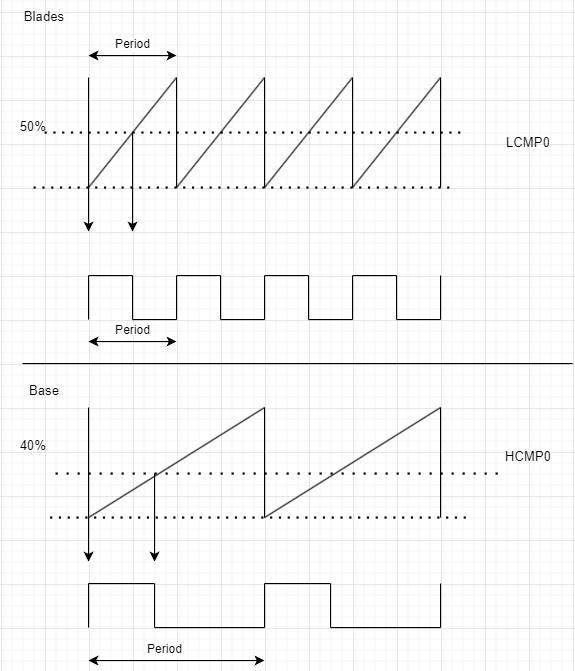

The diagram above was exported from draw.io. Its source (the exported page's mxGraphModel, read from the mxfile embedded in the PNG):
<mxGraphModel dx="577" dy="459" grid="1" gridSize="10" guides="1" tooltips="1" connect="1" arrows="1" fold="1" page="1" pageScale="1" pageWidth="850" pageHeight="1100" math="0" shadow="0">
  <root>
    <mxCell id="0" />
    <mxCell id="1" parent="0" />
    <mxCell id="4pV1iyh1TgyyyW2HXxV--1" value="" style="endArrow=none;html=1;rounded=0;" edge="1" parent="1">
      <mxGeometry width="50" height="50" relative="1" as="geometry">
        <mxPoint x="80" y="520" as="sourcePoint" />
        <mxPoint x="160" y="420" as="targetPoint" />
      </mxGeometry>
    </mxCell>
    <mxCell id="4pV1iyh1TgyyyW2HXxV--2" value="" style="endArrow=none;html=1;rounded=0;" edge="1" parent="1">
      <mxGeometry width="50" height="50" relative="1" as="geometry">
        <mxPoint x="160" y="520" as="sourcePoint" />
        <mxPoint x="160" y="420" as="targetPoint" />
      </mxGeometry>
    </mxCell>
    <mxCell id="4pV1iyh1TgyyyW2HXxV--3" value="" style="endArrow=none;html=1;rounded=0;" edge="1" parent="1">
      <mxGeometry width="50" height="50" relative="1" as="geometry">
        <mxPoint x="160" y="520" as="sourcePoint" />
        <mxPoint x="240" y="420" as="targetPoint" />
      </mxGeometry>
    </mxCell>
    <mxCell id="4pV1iyh1TgyyyW2HXxV--17" value="Blades" style="text;html=1;strokeColor=none;fillColor=none;align=center;verticalAlign=middle;whiteSpace=wrap;rounded=0;" vertex="1" parent="1">
      <mxGeometry x="10" y="350" width="60" height="30" as="geometry" />
    </mxCell>
    <mxCell id="4pV1iyh1TgyyyW2HXxV--19" value="" style="endArrow=none;html=1;rounded=0;" edge="1" parent="1">
      <mxGeometry width="50" height="50" relative="1" as="geometry">
        <mxPoint x="80" y="520" as="sourcePoint" />
        <mxPoint x="80" y="420" as="targetPoint" />
      </mxGeometry>
    </mxCell>
    <mxCell id="4pV1iyh1TgyyyW2HXxV--25" value="" style="endArrow=none;html=1;rounded=0;" edge="1" parent="1">
      <mxGeometry width="50" height="50" relative="1" as="geometry">
        <mxPoint x="80" y="600" as="sourcePoint" />
        <mxPoint x="120" y="600" as="targetPoint" />
      </mxGeometry>
    </mxCell>
    <mxCell id="4pV1iyh1TgyyyW2HXxV--26" value="" style="endArrow=none;html=1;rounded=0;" edge="1" parent="1">
      <mxGeometry width="50" height="50" relative="1" as="geometry">
        <mxPoint x="80" y="640" as="sourcePoint" />
        <mxPoint x="80" y="600" as="targetPoint" />
      </mxGeometry>
    </mxCell>
    <mxCell id="4pV1iyh1TgyyyW2HXxV--27" value="" style="endArrow=none;html=1;rounded=0;" edge="1" parent="1">
      <mxGeometry width="50" height="50" relative="1" as="geometry">
        <mxPoint x="120" y="640" as="sourcePoint" />
        <mxPoint x="160" y="640" as="targetPoint" />
      </mxGeometry>
    </mxCell>
    <mxCell id="4pV1iyh1TgyyyW2HXxV--28" value="" style="endArrow=none;html=1;rounded=0;" edge="1" parent="1">
      <mxGeometry width="50" height="50" relative="1" as="geometry">
        <mxPoint x="120" y="640" as="sourcePoint" />
        <mxPoint x="120" y="600" as="targetPoint" />
      </mxGeometry>
    </mxCell>
    <mxCell id="4pV1iyh1TgyyyW2HXxV--29" value="" style="endArrow=none;html=1;rounded=0;" edge="1" parent="1">
      <mxGeometry width="50" height="50" relative="1" as="geometry">
        <mxPoint x="160" y="600" as="sourcePoint" />
        <mxPoint x="200" y="600" as="targetPoint" />
      </mxGeometry>
    </mxCell>
    <mxCell id="4pV1iyh1TgyyyW2HXxV--30" value="" style="endArrow=none;html=1;rounded=0;" edge="1" parent="1">
      <mxGeometry width="50" height="50" relative="1" as="geometry">
        <mxPoint x="160" y="640" as="sourcePoint" />
        <mxPoint x="160" y="600" as="targetPoint" />
      </mxGeometry>
    </mxCell>
    <mxCell id="4pV1iyh1TgyyyW2HXxV--31" value="" style="endArrow=none;html=1;rounded=0;" edge="1" parent="1">
      <mxGeometry width="50" height="50" relative="1" as="geometry">
        <mxPoint x="200" y="640" as="sourcePoint" />
        <mxPoint x="240" y="640" as="targetPoint" />
      </mxGeometry>
    </mxCell>
    <mxCell id="4pV1iyh1TgyyyW2HXxV--32" value="" style="endArrow=none;html=1;rounded=0;" edge="1" parent="1">
      <mxGeometry width="50" height="50" relative="1" as="geometry">
        <mxPoint x="200" y="640" as="sourcePoint" />
        <mxPoint x="200" y="600" as="targetPoint" />
      </mxGeometry>
    </mxCell>
    <mxCell id="4pV1iyh1TgyyyW2HXxV--33" value="" style="endArrow=none;html=1;rounded=0;" edge="1" parent="1">
      <mxGeometry width="50" height="50" relative="1" as="geometry">
        <mxPoint x="240" y="600" as="sourcePoint" />
        <mxPoint x="280" y="600" as="targetPoint" />
      </mxGeometry>
    </mxCell>
    <mxCell id="4pV1iyh1TgyyyW2HXxV--34" value="" style="endArrow=none;html=1;rounded=0;" edge="1" parent="1">
      <mxGeometry width="50" height="50" relative="1" as="geometry">
        <mxPoint x="240" y="640" as="sourcePoint" />
        <mxPoint x="240" y="600" as="targetPoint" />
      </mxGeometry>
    </mxCell>
    <mxCell id="4pV1iyh1TgyyyW2HXxV--35" value="" style="endArrow=none;html=1;rounded=0;" edge="1" parent="1">
      <mxGeometry width="50" height="50" relative="1" as="geometry">
        <mxPoint x="280" y="640" as="sourcePoint" />
        <mxPoint x="320" y="640" as="targetPoint" />
      </mxGeometry>
    </mxCell>
    <mxCell id="4pV1iyh1TgyyyW2HXxV--36" value="" style="endArrow=none;html=1;rounded=0;" edge="1" parent="1">
      <mxGeometry width="50" height="50" relative="1" as="geometry">
        <mxPoint x="280" y="640" as="sourcePoint" />
        <mxPoint x="280" y="600" as="targetPoint" />
      </mxGeometry>
    </mxCell>
    <mxCell id="4pV1iyh1TgyyyW2HXxV--37" value="" style="endArrow=none;html=1;rounded=0;" edge="1" parent="1">
      <mxGeometry width="50" height="50" relative="1" as="geometry">
        <mxPoint x="320" y="600" as="sourcePoint" />
        <mxPoint x="360" y="600" as="targetPoint" />
      </mxGeometry>
    </mxCell>
    <mxCell id="4pV1iyh1TgyyyW2HXxV--38" value="" style="endArrow=none;html=1;rounded=0;" edge="1" parent="1">
      <mxGeometry width="50" height="50" relative="1" as="geometry">
        <mxPoint x="320" y="640" as="sourcePoint" />
        <mxPoint x="320" y="600" as="targetPoint" />
      </mxGeometry>
    </mxCell>
    <mxCell id="4pV1iyh1TgyyyW2HXxV--39" value="" style="endArrow=none;html=1;rounded=0;" edge="1" parent="1">
      <mxGeometry width="50" height="50" relative="1" as="geometry">
        <mxPoint x="360" y="640" as="sourcePoint" />
        <mxPoint x="400" y="640" as="targetPoint" />
      </mxGeometry>
    </mxCell>
    <mxCell id="4pV1iyh1TgyyyW2HXxV--40" value="" style="endArrow=none;html=1;rounded=0;" edge="1" parent="1">
      <mxGeometry width="50" height="50" relative="1" as="geometry">
        <mxPoint x="360" y="640" as="sourcePoint" />
        <mxPoint x="360" y="600" as="targetPoint" />
      </mxGeometry>
    </mxCell>
    <mxCell id="4pV1iyh1TgyyyW2HXxV--42" value="" style="endArrow=none;html=1;rounded=0;" edge="1" parent="1">
      <mxGeometry width="50" height="50" relative="1" as="geometry">
        <mxPoint x="400" y="640" as="sourcePoint" />
        <mxPoint x="400" y="600" as="targetPoint" />
      </mxGeometry>
    </mxCell>
    <mxCell id="4pV1iyh1TgyyyW2HXxV--45" value="" style="endArrow=none;dashed=1;html=1;dashPattern=1 3;strokeWidth=2;rounded=0;" edge="1" parent="1">
      <mxGeometry width="50" height="50" relative="1" as="geometry">
        <mxPoint x="30" y="520" as="sourcePoint" />
        <mxPoint x="410" y="520" as="targetPoint" />
      </mxGeometry>
    </mxCell>
    <mxCell id="4pV1iyh1TgyyyW2HXxV--46" value="" style="endArrow=classic;html=1;rounded=0;" edge="1" parent="1">
      <mxGeometry width="50" height="50" relative="1" as="geometry">
        <mxPoint x="80" y="520" as="sourcePoint" />
        <mxPoint x="80" y="560" as="targetPoint" />
      </mxGeometry>
    </mxCell>
    <mxCell id="4pV1iyh1TgyyyW2HXxV--47" value="" style="endArrow=none;html=1;rounded=0;" edge="1" parent="1">
      <mxGeometry width="50" height="50" relative="1" as="geometry">
        <mxPoint x="80" y="820" as="sourcePoint" />
        <mxPoint x="240" y="720" as="targetPoint" />
      </mxGeometry>
    </mxCell>
    <mxCell id="4pV1iyh1TgyyyW2HXxV--50" value="" style="endArrow=none;html=1;rounded=0;" edge="1" parent="1">
      <mxGeometry width="50" height="50" relative="1" as="geometry">
        <mxPoint x="80" y="820" as="sourcePoint" />
        <mxPoint x="80" y="720" as="targetPoint" />
      </mxGeometry>
    </mxCell>
    <mxCell id="4pV1iyh1TgyyyW2HXxV--51" value="" style="endArrow=none;html=1;rounded=0;" edge="1" parent="1">
      <mxGeometry width="50" height="50" relative="1" as="geometry">
        <mxPoint x="240" y="820" as="sourcePoint" />
        <mxPoint x="400" y="720" as="targetPoint" />
      </mxGeometry>
    </mxCell>
    <mxCell id="4pV1iyh1TgyyyW2HXxV--55" value="" style="endArrow=none;html=1;rounded=0;" edge="1" parent="1">
      <mxGeometry width="50" height="50" relative="1" as="geometry">
        <mxPoint x="400" y="820" as="sourcePoint" />
        <mxPoint x="400" y="720" as="targetPoint" />
      </mxGeometry>
    </mxCell>
    <mxCell id="4pV1iyh1TgyyyW2HXxV--56" value="" style="endArrow=none;html=1;rounded=0;" edge="1" parent="1">
      <mxGeometry width="50" height="50" relative="1" as="geometry">
        <mxPoint x="80" y="880" as="sourcePoint" />
        <mxPoint x="140" y="880" as="targetPoint" />
        <Array as="points">
          <mxPoint x="80" y="880" />
        </Array>
      </mxGeometry>
    </mxCell>
    <mxCell id="4pV1iyh1TgyyyW2HXxV--57" value="" style="endArrow=none;html=1;rounded=0;" edge="1" parent="1">
      <mxGeometry width="50" height="50" relative="1" as="geometry">
        <mxPoint x="80" y="920" as="sourcePoint" />
        <mxPoint x="80" y="880" as="targetPoint" />
      </mxGeometry>
    </mxCell>
    <mxCell id="4pV1iyh1TgyyyW2HXxV--58" value="" style="endArrow=none;html=1;rounded=0;" edge="1" parent="1">
      <mxGeometry width="50" height="50" relative="1" as="geometry">
        <mxPoint x="140" y="920" as="sourcePoint" />
        <mxPoint x="240" y="920" as="targetPoint" />
      </mxGeometry>
    </mxCell>
    <mxCell id="4pV1iyh1TgyyyW2HXxV--59" value="" style="endArrow=none;html=1;rounded=0;" edge="1" parent="1">
      <mxGeometry width="50" height="50" relative="1" as="geometry">
        <mxPoint x="140" y="920" as="sourcePoint" />
        <mxPoint x="140" y="880" as="targetPoint" />
      </mxGeometry>
    </mxCell>
    <mxCell id="4pV1iyh1TgyyyW2HXxV--73" value="" style="endArrow=none;dashed=1;html=1;dashPattern=1 3;strokeWidth=2;rounded=0;" edge="1" parent="1">
      <mxGeometry width="50" height="50" relative="1" as="geometry">
        <mxPoint x="45" y="820" as="sourcePoint" />
        <mxPoint x="425" y="820" as="targetPoint" />
      </mxGeometry>
    </mxCell>
    <mxCell id="4pV1iyh1TgyyyW2HXxV--74" value="" style="endArrow=classic;html=1;rounded=0;" edge="1" parent="1">
      <mxGeometry width="50" height="50" relative="1" as="geometry">
        <mxPoint x="80" y="820" as="sourcePoint" />
        <mxPoint x="80" y="860" as="targetPoint" />
      </mxGeometry>
    </mxCell>
    <mxCell id="4pV1iyh1TgyyyW2HXxV--75" value="Base" style="text;html=1;strokeColor=none;fillColor=none;align=center;verticalAlign=middle;whiteSpace=wrap;rounded=0;" vertex="1" parent="1">
      <mxGeometry x="10" y="690" width="60" height="30" as="geometry" />
    </mxCell>
    <mxCell id="4pV1iyh1TgyyyW2HXxV--77" value="LCMP0" style="text;html=1;strokeColor=none;fillColor=none;align=center;verticalAlign=middle;whiteSpace=wrap;rounded=0;" vertex="1" parent="1">
      <mxGeometry x="450" y="465" width="60" height="30" as="geometry" />
    </mxCell>
    <mxCell id="4pV1iyh1TgyyyW2HXxV--78" value="" style="endArrow=none;dashed=1;html=1;strokeWidth=2;rounded=0;dashPattern=1 4;" edge="1" parent="1">
      <mxGeometry width="50" height="50" relative="1" as="geometry">
        <mxPoint x="50" y="780" as="sourcePoint" />
        <mxPoint x="455" y="780" as="targetPoint" />
      </mxGeometry>
    </mxCell>
    <mxCell id="4pV1iyh1TgyyyW2HXxV--79" value="50%" style="text;html=1;strokeColor=none;fillColor=none;align=center;verticalAlign=middle;whiteSpace=wrap;rounded=0;" vertex="1" parent="1">
      <mxGeometry x="1.1368683772161603e-13" y="450" width="60" height="30" as="geometry" />
    </mxCell>
    <mxCell id="4pV1iyh1TgyyyW2HXxV--80" value="40%" style="text;html=1;strokeColor=none;fillColor=none;align=center;verticalAlign=middle;whiteSpace=wrap;rounded=0;" vertex="1" parent="1">
      <mxGeometry x="1.1368683772161603e-13" y="740" width="60" height="30" as="geometry" />
    </mxCell>
    <mxCell id="4pV1iyh1TgyyyW2HXxV--81" value="" style="endArrow=classic;html=1;rounded=0;" edge="1" parent="1">
      <mxGeometry width="50" height="50" relative="1" as="geometry">
        <mxPoint x="120" y="470" as="sourcePoint" />
        <mxPoint x="120" y="560" as="targetPoint" />
      </mxGeometry>
    </mxCell>
    <mxCell id="4pV1iyh1TgyyyW2HXxV--82" value="" style="endArrow=classic;html=1;rounded=0;" edge="1" parent="1">
      <mxGeometry width="50" height="50" relative="1" as="geometry">
        <mxPoint x="140" y="780" as="sourcePoint" />
        <mxPoint x="140" y="860" as="targetPoint" />
      </mxGeometry>
    </mxCell>
    <mxCell id="4pV1iyh1TgyyyW2HXxV--97" value="HCMP0" style="text;html=1;strokeColor=none;fillColor=none;align=center;verticalAlign=middle;whiteSpace=wrap;rounded=0;" vertex="1" parent="1">
      <mxGeometry x="450" y="750" width="60" height="30" as="geometry" />
    </mxCell>
    <mxCell id="4pV1iyh1TgyyyW2HXxV--98" value="" style="endArrow=none;html=1;rounded=0;" edge="1" parent="1">
      <mxGeometry width="50" height="50" relative="1" as="geometry">
        <mxPoint x="20" y="680" as="sourcePoint" />
        <mxPoint x="520" y="680" as="targetPoint" />
      </mxGeometry>
    </mxCell>
    <mxCell id="4pV1iyh1TgyyyW2HXxV--99" value="" style="endArrow=classic;startArrow=classic;html=1;rounded=0;" edge="1" parent="1">
      <mxGeometry width="50" height="50" relative="1" as="geometry">
        <mxPoint x="80" y="660" as="sourcePoint" />
        <mxPoint x="160" y="660" as="targetPoint" />
      </mxGeometry>
    </mxCell>
    <mxCell id="4pV1iyh1TgyyyW2HXxV--100" value="Period" style="edgeLabel;html=1;align=center;verticalAlign=middle;resizable=0;points=[];" vertex="1" connectable="0" parent="4pV1iyh1TgyyyW2HXxV--99">
      <mxGeometry x="-0.2748" y="2" relative="1" as="geometry">
        <mxPoint x="11" y="-8" as="offset" />
      </mxGeometry>
    </mxCell>
    <mxCell id="4pV1iyh1TgyyyW2HXxV--101" value="" style="endArrow=classic;startArrow=classic;html=1;rounded=0;" edge="1" parent="1">
      <mxGeometry width="50" height="50" relative="1" as="geometry">
        <mxPoint x="80" y="400.00000000000006" as="sourcePoint" />
        <mxPoint x="160" y="400.00000000000006" as="targetPoint" />
      </mxGeometry>
    </mxCell>
    <mxCell id="4pV1iyh1TgyyyW2HXxV--102" value="Period" style="edgeLabel;html=1;align=center;verticalAlign=middle;resizable=0;points=[];" vertex="1" connectable="0" parent="4pV1iyh1TgyyyW2HXxV--101">
      <mxGeometry x="-0.2748" y="2" relative="1" as="geometry">
        <mxPoint x="11" y="-8" as="offset" />
      </mxGeometry>
    </mxCell>
    <mxCell id="4pV1iyh1TgyyyW2HXxV--103" value="" style="endArrow=none;html=1;rounded=0;" edge="1" parent="1">
      <mxGeometry width="50" height="50" relative="1" as="geometry">
        <mxPoint x="240" y="820" as="sourcePoint" />
        <mxPoint x="240" y="720" as="targetPoint" />
      </mxGeometry>
    </mxCell>
    <mxCell id="4pV1iyh1TgyyyW2HXxV--104" value="" style="endArrow=none;html=1;rounded=0;" edge="1" parent="1">
      <mxGeometry width="50" height="50" relative="1" as="geometry">
        <mxPoint x="240" y="880" as="sourcePoint" />
        <mxPoint x="300" y="880" as="targetPoint" />
        <Array as="points">
          <mxPoint x="240" y="880" />
        </Array>
      </mxGeometry>
    </mxCell>
    <mxCell id="4pV1iyh1TgyyyW2HXxV--105" value="" style="endArrow=none;html=1;rounded=0;" edge="1" parent="1">
      <mxGeometry width="50" height="50" relative="1" as="geometry">
        <mxPoint x="240" y="920" as="sourcePoint" />
        <mxPoint x="240" y="880" as="targetPoint" />
      </mxGeometry>
    </mxCell>
    <mxCell id="4pV1iyh1TgyyyW2HXxV--106" value="" style="endArrow=none;html=1;rounded=0;" edge="1" parent="1">
      <mxGeometry width="50" height="50" relative="1" as="geometry">
        <mxPoint x="300" y="920" as="sourcePoint" />
        <mxPoint x="400" y="920" as="targetPoint" />
      </mxGeometry>
    </mxCell>
    <mxCell id="4pV1iyh1TgyyyW2HXxV--107" value="" style="endArrow=none;html=1;rounded=0;" edge="1" parent="1">
      <mxGeometry width="50" height="50" relative="1" as="geometry">
        <mxPoint x="300" y="920" as="sourcePoint" />
        <mxPoint x="300" y="880" as="targetPoint" />
      </mxGeometry>
    </mxCell>
    <mxCell id="4pV1iyh1TgyyyW2HXxV--108" value="" style="endArrow=none;html=1;rounded=0;" edge="1" parent="1">
      <mxGeometry width="50" height="50" relative="1" as="geometry">
        <mxPoint x="400" y="920" as="sourcePoint" />
        <mxPoint x="400" y="880" as="targetPoint" />
      </mxGeometry>
    </mxCell>
    <mxCell id="4pV1iyh1TgyyyW2HXxV--109" value="" style="endArrow=classic;startArrow=classic;html=1;rounded=0;" edge="1" parent="1">
      <mxGeometry width="50" height="50" relative="1" as="geometry">
        <mxPoint x="80" y="950" as="sourcePoint" />
        <mxPoint x="240" y="950" as="targetPoint" />
      </mxGeometry>
    </mxCell>
    <mxCell id="4pV1iyh1TgyyyW2HXxV--110" value="Period" style="edgeLabel;html=1;align=center;verticalAlign=middle;resizable=0;points=[];" vertex="1" connectable="0" parent="4pV1iyh1TgyyyW2HXxV--109">
      <mxGeometry x="-0.2748" y="2" relative="1" as="geometry">
        <mxPoint x="11" y="-8" as="offset" />
      </mxGeometry>
    </mxCell>
    <mxCell id="4pV1iyh1TgyyyW2HXxV--113" value="" style="endArrow=none;dashed=1;html=1;dashPattern=1 3;strokeWidth=2;rounded=0;" edge="1" parent="1">
      <mxGeometry width="50" height="50" relative="1" as="geometry">
        <mxPoint x="40" y="470" as="sourcePoint" />
        <mxPoint x="420" y="470" as="targetPoint" />
      </mxGeometry>
    </mxCell>
    <mxCell id="4pV1iyh1TgyyyW2HXxV--114" value="" style="endArrow=none;html=1;rounded=0;" edge="1" parent="1">
      <mxGeometry width="50" height="50" relative="1" as="geometry">
        <mxPoint x="240" y="520" as="sourcePoint" />
        <mxPoint x="320" y="420" as="targetPoint" />
      </mxGeometry>
    </mxCell>
    <mxCell id="4pV1iyh1TgyyyW2HXxV--115" value="" style="endArrow=none;html=1;rounded=0;" edge="1" parent="1">
      <mxGeometry width="50" height="50" relative="1" as="geometry">
        <mxPoint x="320" y="520" as="sourcePoint" />
        <mxPoint x="320" y="420" as="targetPoint" />
      </mxGeometry>
    </mxCell>
    <mxCell id="4pV1iyh1TgyyyW2HXxV--116" value="" style="endArrow=none;html=1;rounded=0;" edge="1" parent="1">
      <mxGeometry width="50" height="50" relative="1" as="geometry">
        <mxPoint x="320" y="520" as="sourcePoint" />
        <mxPoint x="400" y="420" as="targetPoint" />
      </mxGeometry>
    </mxCell>
    <mxCell id="4pV1iyh1TgyyyW2HXxV--117" value="" style="endArrow=none;html=1;rounded=0;" edge="1" parent="1">
      <mxGeometry width="50" height="50" relative="1" as="geometry">
        <mxPoint x="240" y="520" as="sourcePoint" />
        <mxPoint x="240" y="420" as="targetPoint" />
      </mxGeometry>
    </mxCell>
    <mxCell id="4pV1iyh1TgyyyW2HXxV--118" value="" style="endArrow=none;html=1;rounded=0;" edge="1" parent="1">
      <mxGeometry width="50" height="50" relative="1" as="geometry">
        <mxPoint x="400" y="520" as="sourcePoint" />
        <mxPoint x="400" y="420" as="targetPoint" />
      </mxGeometry>
    </mxCell>
  </root>
</mxGraphModel>